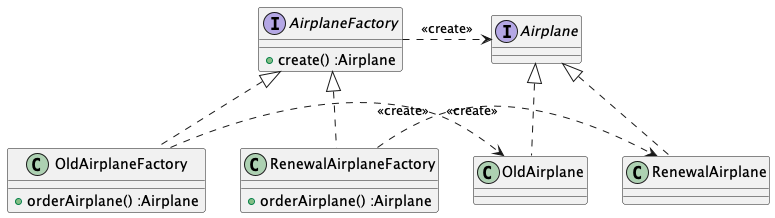

The diagram above was rendered by PlantUML. Its source (embedded in the PNG):
@startuml

interface AirplaneFactory {
    + create() :Airplane
}

AirplaneFactory .> Airplane : << create >>

class OldAirplaneFactory implements AirplaneFactory{
    + orderAirplane() :Airplane
}

class RenewalAirplaneFactory implements AirplaneFactory{
    + orderAirplane() :Airplane
}

OldAirplaneFactory .> OldAirplane : << create >>
RenewalAirplaneFactory .> RenewalAirplane : << create >>



interface Airplane
'
class OldAirplane implements Airplane {}
class RenewalAirplane implements Airplane {}


@enduml